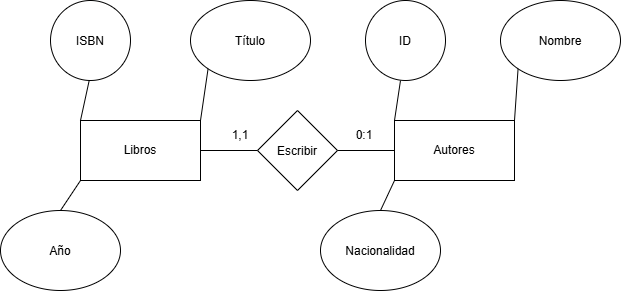

The diagram above was exported from draw.io. Its source (the exported page's mxGraphModel, read from the mxfile embedded in the PNG):
<mxGraphModel dx="1414" dy="783" grid="1" gridSize="10" guides="1" tooltips="1" connect="1" arrows="1" fold="1" page="1" pageScale="1" pageWidth="827" pageHeight="1169" background="light-dark(#FFFFFF,#121212)" math="0" shadow="0">
  <root>
    <mxCell id="0" />
    <mxCell id="1" parent="0" />
    <mxCell id="2mVOvE_vlB5bpFO_V2j4-1" parent="1" style="rounded=0;whiteSpace=wrap;html=1;" value="Libros" vertex="1">
      <mxGeometry height="60" width="120" x="100" y="200" as="geometry" />
    </mxCell>
    <mxCell id="2mVOvE_vlB5bpFO_V2j4-5" parent="1" style="ellipse;whiteSpace=wrap;html=1;shapeInside=1;" value="Título" vertex="1">
      <mxGeometry height="80" width="120" x="210" y="80" as="geometry" />
    </mxCell>
    <mxCell id="2mVOvE_vlB5bpFO_V2j4-7" parent="1" style="ellipse;whiteSpace=wrap;html=1;shapeInside=1;" value="Año" vertex="1">
      <mxGeometry height="80" width="120" x="20" y="290" as="geometry" />
    </mxCell>
    <mxCell id="2mVOvE_vlB5bpFO_V2j4-8" edge="1" parent="1" source="2mVOvE_vlB5bpFO_V2j4-7" style="endArrow=none;html=1;rounded=0;fontSize=12;startSize=8;endSize=8;curved=1;exitX=0.5;exitY=0;exitDx=0;exitDy=0;entryX=0;entryY=1;entryDx=0;entryDy=0;" target="2mVOvE_vlB5bpFO_V2j4-1" value="">
      <mxGeometry height="50" relative="1" width="50" as="geometry">
        <mxPoint x="330" y="450" as="sourcePoint" />
        <mxPoint x="380" y="400" as="targetPoint" />
      </mxGeometry>
    </mxCell>
    <mxCell id="2mVOvE_vlB5bpFO_V2j4-9" edge="1" parent="1" style="endArrow=none;html=1;rounded=0;fontSize=12;startSize=8;endSize=8;curved=1;exitX=0.75;exitY=0.925;exitDx=0;exitDy=0;exitPerimeter=0;entryX=0;entryY=0;entryDx=0;entryDy=0;" target="2mVOvE_vlB5bpFO_V2j4-1" value="">
      <mxGeometry height="50" relative="1" width="50" as="geometry">
        <mxPoint x="110" y="154" as="sourcePoint" />
        <mxPoint x="380" y="400" as="targetPoint" />
      </mxGeometry>
    </mxCell>
    <mxCell id="2mVOvE_vlB5bpFO_V2j4-10" edge="1" parent="1" source="2mVOvE_vlB5bpFO_V2j4-5" style="endArrow=none;html=1;rounded=0;fontSize=12;startSize=8;endSize=8;curved=1;exitX=0;exitY=1;exitDx=0;exitDy=0;entryX=1;entryY=0;entryDx=0;entryDy=0;" target="2mVOvE_vlB5bpFO_V2j4-1" value="">
      <mxGeometry height="50" relative="1" width="50" as="geometry">
        <mxPoint x="330" y="450" as="sourcePoint" />
        <mxPoint x="380" y="400" as="targetPoint" />
      </mxGeometry>
    </mxCell>
    <mxCell id="2mVOvE_vlB5bpFO_V2j4-11" parent="1" style="rounded=0;whiteSpace=wrap;html=1;" value="Autores" vertex="1">
      <mxGeometry height="60" width="120" x="414" y="200" as="geometry" />
    </mxCell>
    <mxCell id="2mVOvE_vlB5bpFO_V2j4-13" parent="1" style="ellipse;whiteSpace=wrap;html=1;shapeInside=1;" value="Nombre" vertex="1">
      <mxGeometry height="80" width="120" x="520" y="80" as="geometry" />
    </mxCell>
    <mxCell id="2mVOvE_vlB5bpFO_V2j4-14" parent="1" style="ellipse;whiteSpace=wrap;html=1;shapeInside=1;" value="Nacionalidad" vertex="1">
      <mxGeometry height="80" width="120" x="340" y="290" as="geometry" />
    </mxCell>
    <mxCell id="2mVOvE_vlB5bpFO_V2j4-15" edge="1" parent="1" style="endArrow=none;html=1;rounded=0;fontSize=12;startSize=8;endSize=8;curved=1;exitX=0.5;exitY=1;exitDx=0;exitDy=0;entryX=0;entryY=0;entryDx=0;entryDy=0;" target="2mVOvE_vlB5bpFO_V2j4-11" value="">
      <mxGeometry height="50" relative="1" width="50" as="geometry">
        <mxPoint x="420" y="160" as="sourcePoint" />
        <mxPoint x="380" y="400" as="targetPoint" />
      </mxGeometry>
    </mxCell>
    <mxCell id="2mVOvE_vlB5bpFO_V2j4-16" edge="1" parent="1" source="2mVOvE_vlB5bpFO_V2j4-14" style="endArrow=none;html=1;rounded=0;fontSize=12;startSize=8;endSize=8;curved=1;exitX=0.5;exitY=0;exitDx=0;exitDy=0;entryX=0;entryY=1;entryDx=0;entryDy=0;" target="2mVOvE_vlB5bpFO_V2j4-11" value="">
      <mxGeometry height="50" relative="1" width="50" as="geometry">
        <mxPoint x="330" y="450" as="sourcePoint" />
        <mxPoint x="380" y="400" as="targetPoint" />
      </mxGeometry>
    </mxCell>
    <mxCell id="2mVOvE_vlB5bpFO_V2j4-17" edge="1" parent="1" source="2mVOvE_vlB5bpFO_V2j4-13" style="endArrow=none;html=1;rounded=0;fontSize=12;startSize=8;endSize=8;curved=1;exitX=0;exitY=1;exitDx=0;exitDy=0;entryX=1;entryY=0;entryDx=0;entryDy=0;" target="2mVOvE_vlB5bpFO_V2j4-11" value="">
      <mxGeometry height="50" relative="1" width="50" as="geometry">
        <mxPoint x="330" y="450" as="sourcePoint" />
        <mxPoint x="380" y="400" as="targetPoint" />
      </mxGeometry>
    </mxCell>
    <mxCell id="2mVOvE_vlB5bpFO_V2j4-18" parent="1" style="rhombus;whiteSpace=wrap;html=1;shapeInside=1;" value="Escribir" vertex="1">
      <mxGeometry height="80" width="80" x="277" y="190" as="geometry" />
    </mxCell>
    <mxCell id="2mVOvE_vlB5bpFO_V2j4-19" edge="1" parent="1" source="2mVOvE_vlB5bpFO_V2j4-1" style="endArrow=none;html=1;rounded=0;fontSize=12;startSize=8;endSize=8;curved=1;exitX=1;exitY=0.5;exitDx=0;exitDy=0;entryX=0;entryY=0.5;entryDx=0;entryDy=0;" target="2mVOvE_vlB5bpFO_V2j4-18" value="">
      <mxGeometry height="50" relative="1" width="50" as="geometry">
        <mxPoint x="330" y="450" as="sourcePoint" />
        <mxPoint x="380" y="400" as="targetPoint" />
      </mxGeometry>
    </mxCell>
    <mxCell id="2mVOvE_vlB5bpFO_V2j4-20" edge="1" parent="1" source="2mVOvE_vlB5bpFO_V2j4-18" style="endArrow=none;html=1;rounded=0;fontSize=12;startSize=8;endSize=8;curved=1;exitX=1;exitY=0.5;exitDx=0;exitDy=0;entryX=0;entryY=0.5;entryDx=0;entryDy=0;" target="2mVOvE_vlB5bpFO_V2j4-11" value="">
      <mxGeometry height="50" relative="1" width="50" as="geometry">
        <mxPoint x="330" y="450" as="sourcePoint" />
        <mxPoint x="380" y="400" as="targetPoint" />
      </mxGeometry>
    </mxCell>
    <mxCell id="2mVOvE_vlB5bpFO_V2j4-22" parent="1" style="text;html=1;whiteSpace=wrap;strokeColor=none;fillColor=none;align=center;verticalAlign=middle;rounded=0;" value="1,1" vertex="1">
      <mxGeometry height="30" width="60" x="230" y="200" as="geometry" />
    </mxCell>
    <mxCell id="2mVOvE_vlB5bpFO_V2j4-23" parent="1" style="text;html=1;whiteSpace=wrap;strokeColor=none;fillColor=none;align=center;verticalAlign=middle;rounded=0;" value="0:1" vertex="1">
      <mxGeometry height="30" width="60" x="354" y="200" as="geometry" />
    </mxCell>
    <mxCell id="2mVOvE_vlB5bpFO_V2j4-24" parent="1" style="ellipse;whiteSpace=wrap;html=1;shapeInside=1;aspect=fixed;" value="ISBN" vertex="1">
      <mxGeometry height="80" width="80" x="70" y="80" as="geometry" />
    </mxCell>
    <mxCell id="2mVOvE_vlB5bpFO_V2j4-25" parent="1" style="ellipse;whiteSpace=wrap;html=1;shapeInside=1;aspect=fixed;" value="ID" vertex="1">
      <mxGeometry height="80" width="80" x="385" y="80" as="geometry" />
    </mxCell>
  </root>
</mxGraphModel>